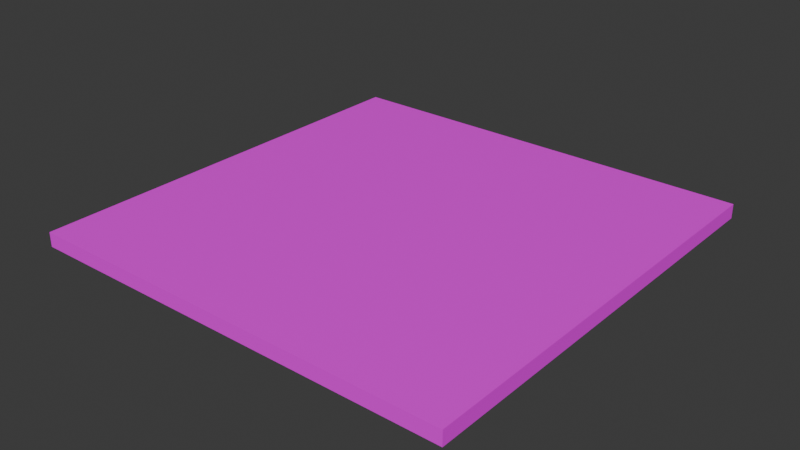 # Source: floor.blend  (saved by Blender 4.3.34; exported with 4.5.12 LTS)
import bpy
from mathutils import Matrix  # noqa: F401  (used for matrix-valued properties, if any)

bpy.ops.wm.read_factory_settings(use_empty=True)
scene = bpy.context.scene
scene.name = 'Scene'

# ---- collections
col_collection = bpy.data.collections.new('Collection'); scene.collection.children.link(col_collection)

# ---- images (referenced by path relative to the original .blend; pixels are not part of the script)
import os
ASSET_DIR = os.environ.get("B2B_ASSET_DIR", "")  # directory of the original .blend (textures are referenced by path, not embedded)
HERE = os.path.dirname(os.path.abspath(__file__))  # packed textures are extracted next to this script under _unpacked/

def load_image(name, relpath, width, height, colorspace="sRGB"):
    """Load a texture the original file referenced (path relative to the .blend, or extracted next to this script)."""
    p = next((c for c in (os.path.join(HERE, relpath), os.path.join(ASSET_DIR, relpath)) if relpath and os.path.exists(c)), "")
    if p:
        img = bpy.data.images.load(p, check_existing=True)
        img.name = name
    else:  # same state as the original file: an image datablock whose file is absent (Cycles renders it pink)
        img = bpy.data.images.new(name, width, height)
        img.source = "FILE"
        img.filepath = "//" + (relpath or name)
    img.colorspace_settings.name = colorspace
    return img
img_hotpandagradientpalette_png = load_image('hotpandagradientpalette.png', 'hotpandagradientpalette.png', 1024, 1024, 'sRGB')

# ---- materials (node trees are filled in below, after node groups)
mat_material = bpy.data.materials.new('Material')

# ---- material node trees
mat_material.use_nodes = True; mat_material.node_tree.nodes.clear()
_N = mat_material.node_tree.nodes; _L = mat_material.node_tree.links
n0 = _N.new('ShaderNodeBsdfPrincipled'); n0.name = 'Principled BSDF'; n0.location = (10, 300)
n1 = _N.new('ShaderNodeOutputMaterial'); n1.name = 'Material Output'; n1.location = (300, 300)
n2 = _N.new('ShaderNodeTexImage'); n2.name = 'Image Texture'; n2.location = (-280, 280)
n2.image = img_hotpandagradientpalette_png
_L.new(n0.outputs[0], n1.inputs[0])
_L.new(n2.outputs[0], n0.inputs[0])
n1.is_active_output = True

# ---- world
world_world = bpy.data.worlds.new('World'); scene.world = world_world
world_world.use_nodes = True; world_world.node_tree.nodes.clear()
_N = world_world.node_tree.nodes; _L = world_world.node_tree.links
n0 = _N.new('ShaderNodeOutputWorld'); n0.name = 'World Output'; n0.location = (300, 300)
n1 = _N.new('ShaderNodeBackground'); n1.name = 'Background'; n1.location = (10, 300)
n1.inputs[0].default_value = (0.05088, 0.05088, 0.05088, 1.0)
_L.new(n1.outputs[0], n0.inputs[0])
n0.is_active_output = True
world_world.color = (0.05088, 0.05088, 0.05088)
world_world.sun_shadow_jitter_overblur = 0.0

# ---- meshes
me_plane = bpy.data.meshes.new('Plane')
me_plane.from_pydata([(-0.75, -0.75, 0.0), (0.75, -0.75, 0.0), (-0.75, 0.75, 0.0), (0.75, 0.75, 0.0), (-0.75, 0.75, 0.05), (-0.75, -0.75, 0.05), (0.75, -0.75, 0.05), (0.75, 0.75, 0.05)], [], [(5, 6, 7, 4), (3, 2, 4, 7), (0, 1, 6, 5), (1, 3, 7, 6), (2, 0, 5, 4)])
_uv = me_plane.uv_layers.new(name='UVMap')
_uv.uv.foreach_set('vector', [0.9302, 0.7495, 0.9789, 0.7495, 0.9789, 0.7982, 0.9302, 0.7982, 0.9789, 0.7982, 0.9302, 0.7982, 0.9302, 0.7982, 0.9789, 0.7982, 0.9302, 0.7495, 0.9789, 0.7495, 0.9789, 0.7495, 0.9302, 0.7495, 0.9789, 0.7495, 0.9789, 0.7982, 0.9789, 0.7982, 0.9789, 0.7495, 0.9302, 0.7982, 0.9302, 0.7495, 0.9302, 0.7495, 0.9302, 0.7982])
me_plane.materials.append(mat_material)
me_plane.update()

# ---- objects
ob_floor = bpy.data.objects.new('floor', me_plane)

# ---- transforms, parenting, visibility, modifiers, constraints
ob_floor.location = (0.0, 0.0, 0.0)

# ---- collection membership
col_collection.objects.link(ob_floor)

# ---- scene / render settings (as saved in the file)
scene.frame_start = 1; scene.frame_end = 250; scene.frame_set(1)
scene.render.engine = 'BLENDER_EEVEE_NEXT'
bpy.context.view_layer.update()

# ---- added for rendering (the .blend has no active camera and no usable light): camera, sun
cam_auto = bpy.data.cameras.new('AutoCamera')
cam_auto.lens = 50.0
cam_auto.sensor_width = 36.0
cam_auto.clip_end = 1000.0
ob_auto_camera = bpy.data.objects.new('AutoCamera', cam_auto)
scene.collection.objects.link(ob_auto_camera)
ob_auto_camera.location = (1.96324, -2.35589, 1.59559)
ob_auto_camera.rotation_euler = (1.09748, -7.21219e-08, 0.694738)
scene.camera = ob_auto_camera
light_auto_sun = bpy.data.lights.new('AutoSun', 'SUN')
light_auto_sun.energy = 3.0
light_auto_sun.angle = 0.0523599
ob_auto_sun = bpy.data.objects.new('AutoSun', light_auto_sun)
scene.collection.objects.link(ob_auto_sun)
ob_auto_sun.rotation_euler = (0.872665, 0.174533, 0.523599)
bpy.context.view_layer.update()
